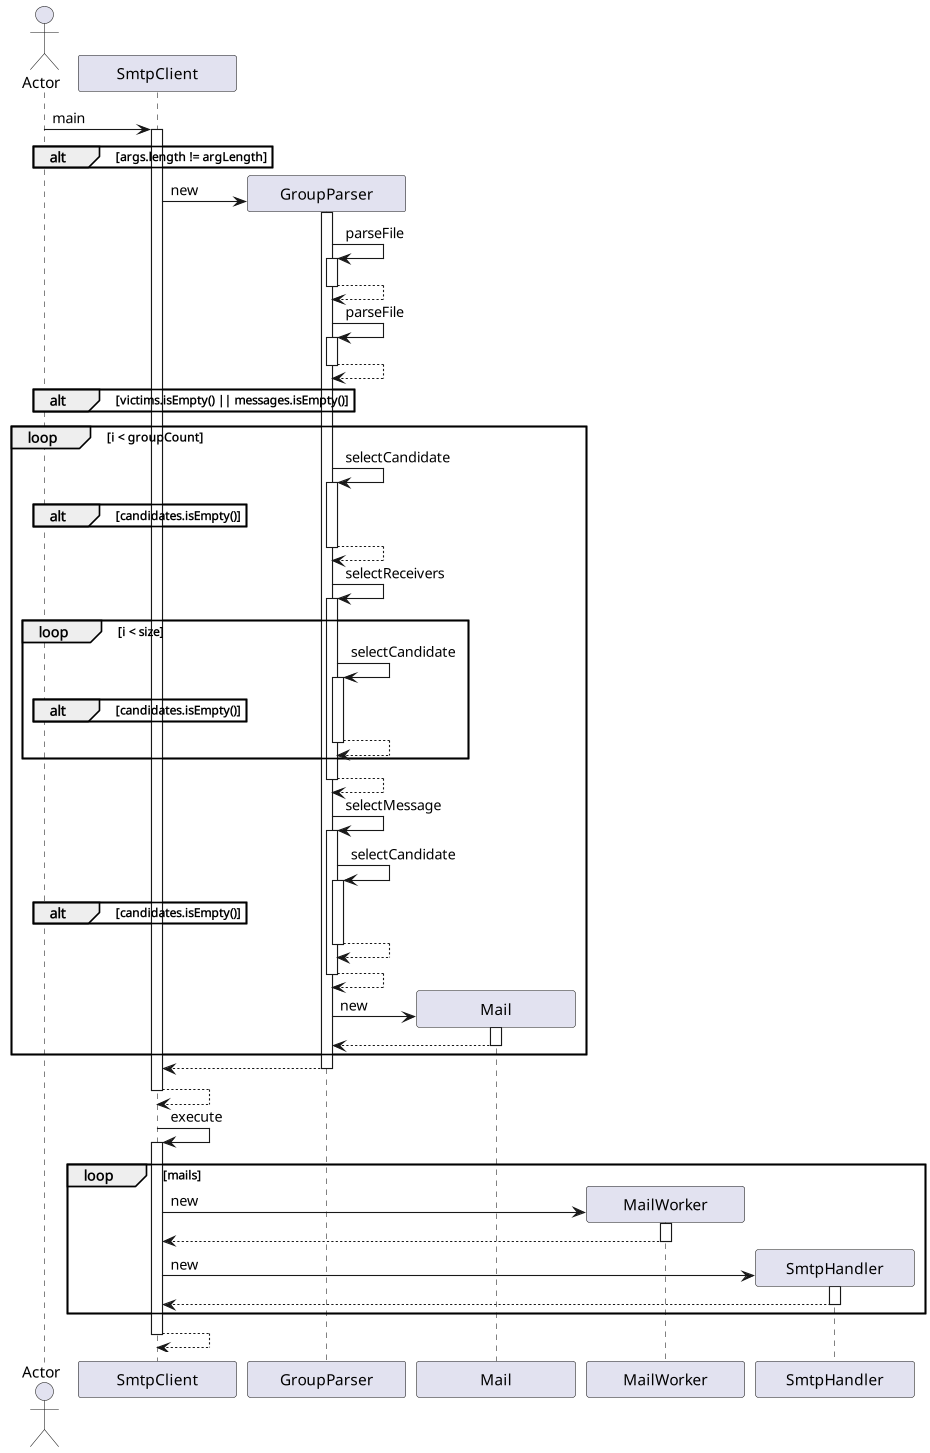

The diagram above was rendered by PlantUML. Its source (embedded in the PNG):
@startuml
'skinparam Padding 30
skinparam MinClassWidth 130
actor Actor
Actor -> SmtpClient : main
activate SmtpClient
alt args.length != argLength
end
create SmtpClient
'SmtpClient -> SmtpClient : new
activate SmtpClient
create GroupParser
SmtpClient -> GroupParser : new
activate GroupParser
GroupParser -> GroupParser : parseFile
activate GroupParser
GroupParser --> GroupParser
deactivate GroupParser
GroupParser -> GroupParser : parseFile
activate GroupParser
GroupParser --> GroupParser
deactivate GroupParser
alt victims.isEmpty() || messages.isEmpty()
end
loop i < groupCount
GroupParser -> GroupParser : selectCandidate
activate GroupParser
alt candidates.isEmpty()
end
GroupParser --> GroupParser
deactivate GroupParser
GroupParser -> GroupParser : selectReceivers
activate GroupParser
loop i < size
GroupParser -> GroupParser : selectCandidate
activate GroupParser
alt candidates.isEmpty()
end
GroupParser --> GroupParser
deactivate GroupParser
end
GroupParser --> GroupParser
deactivate GroupParser
GroupParser -> GroupParser : selectMessage
activate GroupParser
GroupParser -> GroupParser : selectCandidate
activate GroupParser
alt candidates.isEmpty()
end
GroupParser --> GroupParser
deactivate GroupParser
GroupParser --> GroupParser
deactivate GroupParser
create Mail
GroupParser -> Mail : new
activate Mail
Mail --> GroupParser
deactivate Mail
end
GroupParser --> SmtpClient
deactivate GroupParser
SmtpClient --> SmtpClient
deactivate SmtpClient
SmtpClient -> SmtpClient : execute
activate SmtpClient
loop mails
create MailWorker
SmtpClient -> MailWorker : new
activate MailWorker
MailWorker --> SmtpClient
deactivate MailWorker
create SmtpHandler
SmtpClient -> SmtpHandler : new
activate SmtpHandler
SmtpHandler --> SmtpClient
deactivate SmtpHandler
end
return
@enduml